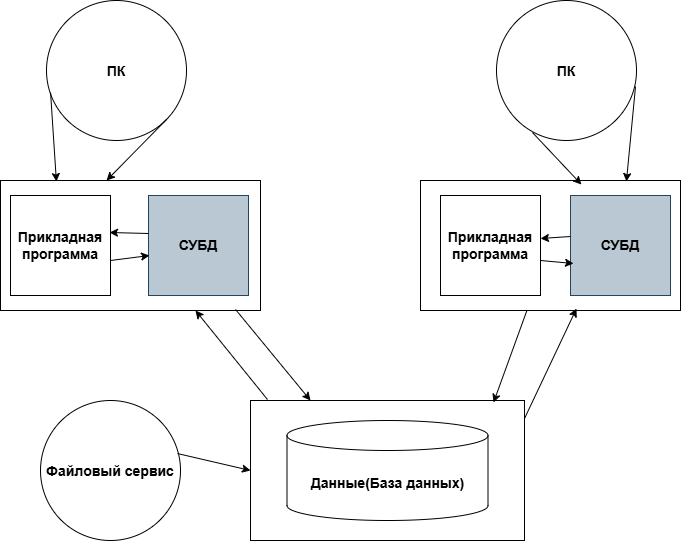

The diagram above was exported from draw.io. Its source (the exported page's mxGraphModel, read from the mxfile embedded in the PNG):
<mxGraphModel dx="1414" dy="785" grid="1" gridSize="10" guides="1" tooltips="1" connect="1" arrows="1" fold="1" page="1" pageScale="1" pageWidth="827" pageHeight="1169" math="0" shadow="0">
  <root>
    <mxCell id="0" />
    <mxCell id="1" parent="0" />
    <mxCell id="lHtqJiNg_a0lkWEe3SUH-4" parent="1" style="rounded=0;whiteSpace=wrap;html=1;" value="" vertex="1">
      <mxGeometry height="130" width="260" x="74" y="260" as="geometry" />
    </mxCell>
    <mxCell id="lHtqJiNg_a0lkWEe3SUH-5" parent="1" style="rounded=0;whiteSpace=wrap;html=1;" value="" vertex="1">
      <mxGeometry height="130" width="260" x="494" y="260" as="geometry" />
    </mxCell>
    <mxCell id="lHtqJiNg_a0lkWEe3SUH-6" parent="1" style="rounded=0;whiteSpace=wrap;html=1;" value="" vertex="1">
      <mxGeometry height="140" width="274" x="324" y="480" as="geometry" />
    </mxCell>
    <mxCell id="lHtqJiNg_a0lkWEe3SUH-7" parent="1" style="shape=cylinder3;whiteSpace=wrap;html=1;boundedLbl=1;backgroundOutline=1;size=15;" value="&lt;b&gt;&lt;font style=&quot;font-size: 14px;&quot;&gt;Данные(База данных)&lt;/font&gt;&lt;/b&gt;" vertex="1">
      <mxGeometry height="100" width="201" x="360.5" y="500" as="geometry" />
    </mxCell>
    <mxCell id="lHtqJiNg_a0lkWEe3SUH-8" parent="1" style="ellipse;whiteSpace=wrap;html=1;shapeInside=1;" value="&lt;b&gt;&lt;font style=&quot;font-size: 14px;&quot;&gt;Файловый сервис&lt;/font&gt;&lt;/b&gt;" vertex="1">
      <mxGeometry height="140" width="140" x="114" y="480" as="geometry" />
    </mxCell>
    <mxCell id="lHtqJiNg_a0lkWEe3SUH-15" edge="1" parent="1" source="lHtqJiNg_a0lkWEe3SUH-5" style="endArrow=classic;html=1;rounded=0;entryX=0.887;entryY=0.014;entryDx=0;entryDy=0;entryPerimeter=0;" target="lHtqJiNg_a0lkWEe3SUH-6" value="">
      <mxGeometry height="50" relative="1" width="50" as="geometry">
        <mxPoint x="674" y="400" as="sourcePoint" />
        <mxPoint x="474" y="550" as="targetPoint" />
      </mxGeometry>
    </mxCell>
    <mxCell id="lHtqJiNg_a0lkWEe3SUH-16" edge="1" parent="1" source="lHtqJiNg_a0lkWEe3SUH-6" style="endArrow=classic;html=1;rounded=0;exitX=1;exitY=0.129;exitDx=0;exitDy=0;exitPerimeter=0;entryX=0.6;entryY=0.985;entryDx=0;entryDy=0;entryPerimeter=0;" target="lHtqJiNg_a0lkWEe3SUH-5" value="">
      <mxGeometry height="50" relative="1" width="50" as="geometry">
        <mxPoint x="649" y="460" as="sourcePoint" />
        <mxPoint x="684" y="460" as="targetPoint" />
      </mxGeometry>
    </mxCell>
    <mxCell id="lHtqJiNg_a0lkWEe3SUH-17" edge="1" parent="1" source="lHtqJiNg_a0lkWEe3SUH-4" style="endArrow=classic;html=1;rounded=0;entryX=0.219;entryY=0;entryDx=0;entryDy=0;exitX=0.904;exitY=0.992;exitDx=0;exitDy=0;exitPerimeter=0;entryPerimeter=0;" target="lHtqJiNg_a0lkWEe3SUH-6" value="">
      <mxGeometry height="50" relative="1" width="50" as="geometry">
        <mxPoint x="479" y="430" as="sourcePoint" />
        <mxPoint x="464" y="520" as="targetPoint" />
      </mxGeometry>
    </mxCell>
    <mxCell id="lHtqJiNg_a0lkWEe3SUH-18" edge="1" parent="1" source="lHtqJiNg_a0lkWEe3SUH-6" style="endArrow=classic;html=1;rounded=0;exitX=0.062;exitY=-0.007;exitDx=0;exitDy=0;exitPerimeter=0;entryX=0.75;entryY=1;entryDx=0;entryDy=0;" target="lHtqJiNg_a0lkWEe3SUH-4" value="">
      <mxGeometry height="50" relative="1" width="50" as="geometry">
        <mxPoint x="429" y="430" as="sourcePoint" />
        <mxPoint x="263.02" y="392.99" as="targetPoint" />
      </mxGeometry>
    </mxCell>
    <mxCell id="lHtqJiNg_a0lkWEe3SUH-19" parent="1" style="rounded=0;whiteSpace=wrap;html=1;" value="&lt;b&gt;&lt;font style=&quot;font-size: 14px;&quot;&gt;Прикладная программа&lt;/font&gt;&lt;/b&gt;" vertex="1">
      <mxGeometry height="100" width="100" x="84" y="275" as="geometry" />
    </mxCell>
    <mxCell id="lHtqJiNg_a0lkWEe3SUH-20" parent="1" style="rounded=0;whiteSpace=wrap;html=1;fillColor=#bac8d3;strokeColor=#23445d;" value="&lt;b&gt;&lt;font style=&quot;font-size: 14px;&quot;&gt;СУБД&lt;/font&gt;&lt;/b&gt;" vertex="1">
      <mxGeometry height="100" width="100" x="222" y="275" as="geometry" />
    </mxCell>
    <mxCell id="lHtqJiNg_a0lkWEe3SUH-21" parent="1" style="rounded=0;whiteSpace=wrap;html=1;" value="&lt;b&gt;&lt;font style=&quot;font-size: 14px;&quot;&gt;Прикладная программа&lt;/font&gt;&lt;/b&gt;" vertex="1">
      <mxGeometry height="100" width="100" x="514" y="275" as="geometry" />
    </mxCell>
    <mxCell id="lHtqJiNg_a0lkWEe3SUH-22" parent="1" style="rounded=0;whiteSpace=wrap;html=1;fillColor=#bac8d3;strokeColor=#23445d;" value="&lt;b&gt;&lt;font style=&quot;font-size: 14px;&quot;&gt;СУБД&lt;/font&gt;&lt;/b&gt;" vertex="1">
      <mxGeometry height="100" width="100" x="644" y="275" as="geometry" />
    </mxCell>
    <mxCell id="lHtqJiNg_a0lkWEe3SUH-23" edge="1" parent="1" source="lHtqJiNg_a0lkWEe3SUH-21" style="endArrow=classic;html=1;rounded=0;entryX=0.03;entryY=0.68;entryDx=0;entryDy=0;entryPerimeter=0;exitX=1;exitY=0.65;exitDx=0;exitDy=0;exitPerimeter=0;" target="lHtqJiNg_a0lkWEe3SUH-22" value="">
      <mxGeometry height="50" relative="1" width="50" as="geometry">
        <mxPoint x="727" y="430" as="sourcePoint" />
        <mxPoint x="694" y="522" as="targetPoint" />
      </mxGeometry>
    </mxCell>
    <mxCell id="lHtqJiNg_a0lkWEe3SUH-24" edge="1" parent="1" source="lHtqJiNg_a0lkWEe3SUH-22" style="endArrow=classic;html=1;rounded=0;exitX=0;exitY=0.41;exitDx=0;exitDy=0;exitPerimeter=0;" value="">
      <mxGeometry height="50" relative="1" width="50" as="geometry">
        <mxPoint x="664" y="430" as="sourcePoint" />
        <mxPoint x="614" y="318" as="targetPoint" />
      </mxGeometry>
    </mxCell>
    <mxCell id="lHtqJiNg_a0lkWEe3SUH-25" edge="1" parent="1" source="lHtqJiNg_a0lkWEe3SUH-20" style="endArrow=classic;html=1;rounded=0;entryX=0.99;entryY=0.37;entryDx=0;entryDy=0;exitX=0;exitY=0.38;exitDx=0;exitDy=0;exitPerimeter=0;entryPerimeter=0;" target="lHtqJiNg_a0lkWEe3SUH-19" value="">
      <mxGeometry height="50" relative="1" width="50" as="geometry">
        <mxPoint x="257" y="460" as="sourcePoint" />
        <mxPoint x="224" y="552" as="targetPoint" />
      </mxGeometry>
    </mxCell>
    <mxCell id="lHtqJiNg_a0lkWEe3SUH-26" edge="1" parent="1" source="lHtqJiNg_a0lkWEe3SUH-19" style="endArrow=classic;html=1;rounded=0;entryX=0.01;entryY=0.6;entryDx=0;entryDy=0;entryPerimeter=0;exitX=1;exitY=0.65;exitDx=0;exitDy=0;exitPerimeter=0;" target="lHtqJiNg_a0lkWEe3SUH-20" value="">
      <mxGeometry height="50" relative="1" width="50" as="geometry">
        <mxPoint x="247" y="410" as="sourcePoint" />
        <mxPoint x="214" y="502" as="targetPoint" />
      </mxGeometry>
    </mxCell>
    <mxCell id="lHtqJiNg_a0lkWEe3SUH-28" parent="1" style="ellipse;whiteSpace=wrap;html=1;shapeInside=1;fontStyle=1;fontSize=14;" value="ПК" vertex="1">
      <mxGeometry height="140" width="140" x="120" y="80" as="geometry" />
    </mxCell>
    <mxCell id="lHtqJiNg_a0lkWEe3SUH-29" edge="1" parent="1" source="lHtqJiNg_a0lkWEe3SUH-8" style="endArrow=classic;html=1;rounded=0;exitX=0.979;exitY=0.379;exitDx=0;exitDy=0;exitPerimeter=0;entryX=0;entryY=0.5;entryDx=0;entryDy=0;" target="lHtqJiNg_a0lkWEe3SUH-6" value="">
      <mxGeometry height="50" relative="1" width="50" as="geometry">
        <mxPoint x="396" y="589" as="sourcePoint" />
        <mxPoint x="324" y="500" as="targetPoint" />
      </mxGeometry>
    </mxCell>
    <mxCell id="lHtqJiNg_a0lkWEe3SUH-30" parent="1" style="ellipse;whiteSpace=wrap;html=1;shapeInside=1;fontStyle=1;fontSize=14;" value="ПК" vertex="1">
      <mxGeometry height="140" width="140" x="570" y="80" as="geometry" />
    </mxCell>
    <mxCell id="lHtqJiNg_a0lkWEe3SUH-34" edge="1" parent="1" source="lHtqJiNg_a0lkWEe3SUH-30" style="endArrow=classic;html=1;rounded=0;entryX=0.619;entryY=0.031;entryDx=0;entryDy=0;entryPerimeter=0;exitX=0.257;exitY=0.943;exitDx=0;exitDy=0;exitPerimeter=0;" target="lHtqJiNg_a0lkWEe3SUH-5" value="">
      <mxGeometry height="50" relative="1" width="50" as="geometry">
        <mxPoint x="390" y="240" as="sourcePoint" />
        <mxPoint x="465" y="331" as="targetPoint" />
      </mxGeometry>
    </mxCell>
    <mxCell id="lHtqJiNg_a0lkWEe3SUH-35" edge="1" parent="1" source="lHtqJiNg_a0lkWEe3SUH-30" style="endArrow=classic;html=1;rounded=0;entryX=0.792;entryY=0.008;entryDx=0;entryDy=0;exitX=0.993;exitY=0.614;exitDx=0;exitDy=0;exitPerimeter=0;entryPerimeter=0;" target="lHtqJiNg_a0lkWEe3SUH-5" value="">
      <mxGeometry height="50" relative="1" width="50" as="geometry">
        <mxPoint x="780" y="180" as="sourcePoint" />
        <mxPoint x="855" y="271" as="targetPoint" />
      </mxGeometry>
    </mxCell>
    <mxCell id="lHtqJiNg_a0lkWEe3SUH-36" edge="1" parent="1" source="lHtqJiNg_a0lkWEe3SUH-28" style="endArrow=classic;html=1;rounded=0;entryX=0.215;entryY=0.008;entryDx=0;entryDy=0;exitX=0.029;exitY=0.657;exitDx=0;exitDy=0;exitPerimeter=0;entryPerimeter=0;" target="lHtqJiNg_a0lkWEe3SUH-4" value="">
      <mxGeometry height="50" relative="1" width="50" as="geometry">
        <mxPoint x="40" y="180" as="sourcePoint" />
        <mxPoint x="115" y="271" as="targetPoint" />
      </mxGeometry>
    </mxCell>
    <mxCell id="lHtqJiNg_a0lkWEe3SUH-37" edge="1" parent="1" source="lHtqJiNg_a0lkWEe3SUH-28" style="endArrow=classic;html=1;rounded=0;entryX=0.408;entryY=0;entryDx=0;entryDy=0;exitX=1;exitY=1;exitDx=0;exitDy=0;entryPerimeter=0;" target="lHtqJiNg_a0lkWEe3SUH-4" value="">
      <mxGeometry height="50" relative="1" width="50" as="geometry">
        <mxPoint x="410" y="190" as="sourcePoint" />
        <mxPoint x="485" y="281" as="targetPoint" />
      </mxGeometry>
    </mxCell>
  </root>
</mxGraphModel>